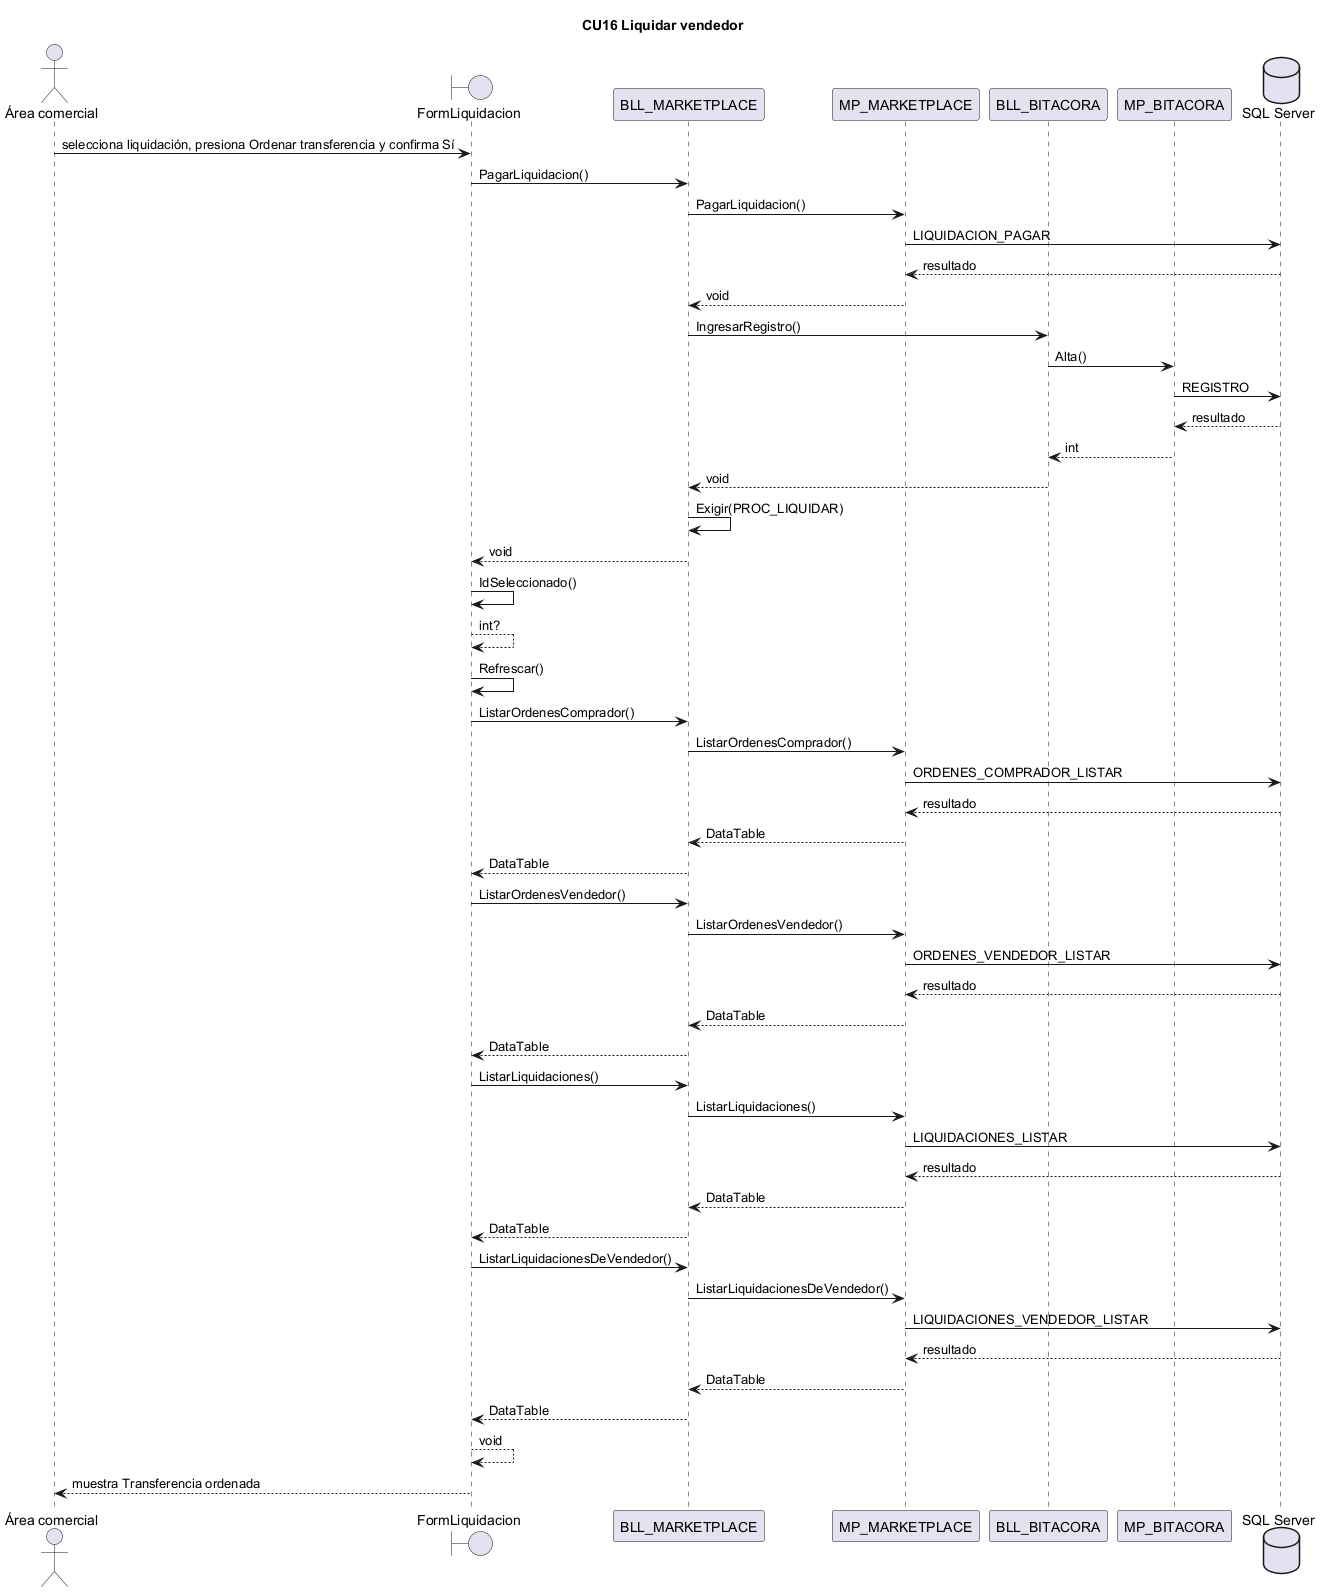

The diagram above was rendered by PlantUML. Its source (embedded in the PNG):
@startuml CU16
title CU16 Liquidar vendedor
actor "Área comercial" as ACT
boundary FormLiquidacion
participant BLL_MARKETPLACE
participant MP_MARKETPLACE
participant BLL_BITACORA
participant MP_BITACORA
database "SQL Server" as BD
ACT -> FormLiquidacion : selecciona liquidación, presiona Ordenar transferencia y confirma Sí
FormLiquidacion -> BLL_MARKETPLACE : PagarLiquidacion()
BLL_MARKETPLACE -> MP_MARKETPLACE : PagarLiquidacion()
MP_MARKETPLACE -> BD : LIQUIDACION_PAGAR
BD --> MP_MARKETPLACE : resultado
MP_MARKETPLACE --> BLL_MARKETPLACE : void
BLL_MARKETPLACE -> BLL_BITACORA : IngresarRegistro()
BLL_BITACORA -> MP_BITACORA : Alta()
MP_BITACORA -> BD : REGISTRO
BD --> MP_BITACORA : resultado
MP_BITACORA --> BLL_BITACORA : int
BLL_BITACORA --> BLL_MARKETPLACE : void
BLL_MARKETPLACE -> BLL_MARKETPLACE : Exigir(PROC_LIQUIDAR)
BLL_MARKETPLACE --> FormLiquidacion : void
FormLiquidacion -> FormLiquidacion : IdSeleccionado()
FormLiquidacion --> FormLiquidacion : int?
FormLiquidacion -> FormLiquidacion : Refrescar()
FormLiquidacion -> BLL_MARKETPLACE : ListarOrdenesComprador()
BLL_MARKETPLACE -> MP_MARKETPLACE : ListarOrdenesComprador()
MP_MARKETPLACE -> BD : ORDENES_COMPRADOR_LISTAR
BD --> MP_MARKETPLACE : resultado
MP_MARKETPLACE --> BLL_MARKETPLACE : DataTable
BLL_MARKETPLACE --> FormLiquidacion : DataTable
FormLiquidacion -> BLL_MARKETPLACE : ListarOrdenesVendedor()
BLL_MARKETPLACE -> MP_MARKETPLACE : ListarOrdenesVendedor()
MP_MARKETPLACE -> BD : ORDENES_VENDEDOR_LISTAR
BD --> MP_MARKETPLACE : resultado
MP_MARKETPLACE --> BLL_MARKETPLACE : DataTable
BLL_MARKETPLACE --> FormLiquidacion : DataTable
FormLiquidacion -> BLL_MARKETPLACE : ListarLiquidaciones()
BLL_MARKETPLACE -> MP_MARKETPLACE : ListarLiquidaciones()
MP_MARKETPLACE -> BD : LIQUIDACIONES_LISTAR
BD --> MP_MARKETPLACE : resultado
MP_MARKETPLACE --> BLL_MARKETPLACE : DataTable
BLL_MARKETPLACE --> FormLiquidacion : DataTable
FormLiquidacion -> BLL_MARKETPLACE : ListarLiquidacionesDeVendedor()
BLL_MARKETPLACE -> MP_MARKETPLACE : ListarLiquidacionesDeVendedor()
MP_MARKETPLACE -> BD : LIQUIDACIONES_VENDEDOR_LISTAR
BD --> MP_MARKETPLACE : resultado
MP_MARKETPLACE --> BLL_MARKETPLACE : DataTable
BLL_MARKETPLACE --> FormLiquidacion : DataTable
FormLiquidacion --> FormLiquidacion : void
FormLiquidacion --> ACT : muestra Transferencia ordenada
@enduml